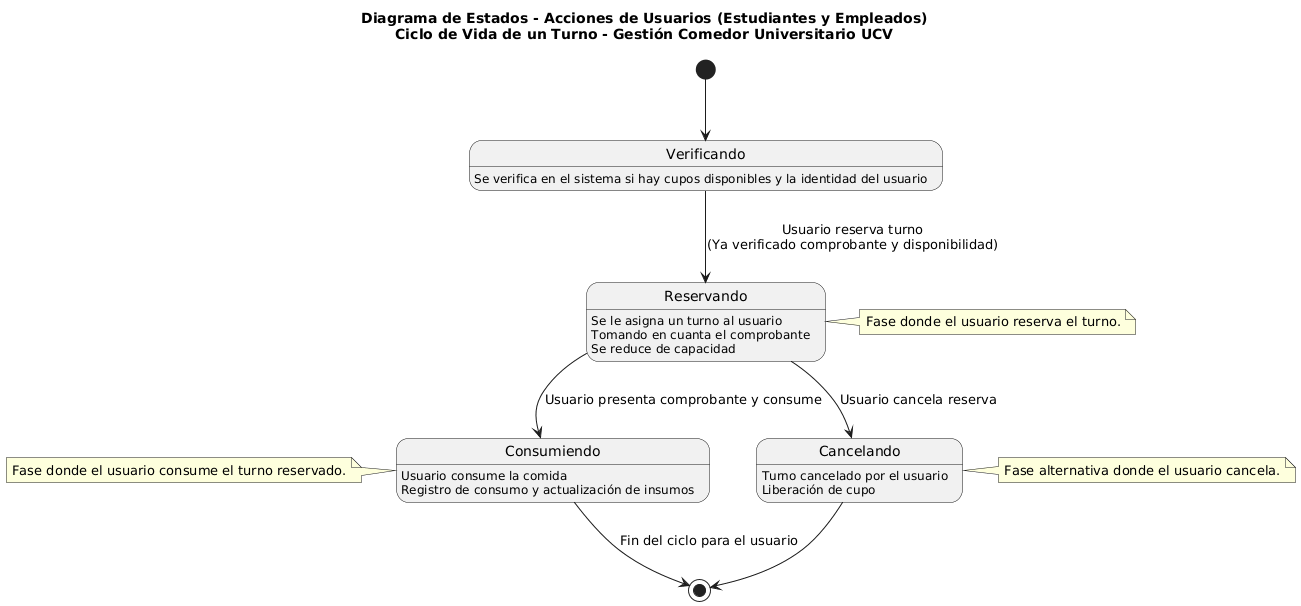

The diagram above was rendered by PlantUML. Its source (embedded in the PNG):
@startuml
title Diagrama de Estados - Acciones de Usuarios (Estudiantes y Empleados)\nCiclo de Vida de un Turno - Gestión Comedor Universitario UCV

[*] --> Verificando

state Verificando {
  Verificando : Se verifica en el sistema si hay cupos disponibles y la identidad del usuario
}

state Reservando {
 Reservando : Se le asigna un turno al usuario
 Reservando : Tomando en cuanta el comprobante
 Reservando : Se reduce de capacidad
}

state Consumiendo {
 Consumiendo : Usuario consume la comida
 Consumiendo : Registro de consumo y actualización de insumos
}

state Cancelando {
 Cancelando : Turno cancelado por el usuario
 Cancelando : Liberación de cupo
}

Verificando --> Reservando : Usuario reserva turno\n(Ya verificado comprobante y disponibilidad)
Reservando --> Consumiendo : Usuario presenta comprobante y consume
Reservando --> Cancelando : Usuario cancela reserva

Consumiendo --> [*] : Fin del ciclo para el usuario
Cancelando --> [*] 

note right of Reservando
  Fase donde el usuario reserva el turno.
end note

note left of Consumiendo
  Fase donde el usuario consume el turno reservado.
end note

note right of Cancelando
  Fase alternativa donde el usuario cancela.
end note
@enduml